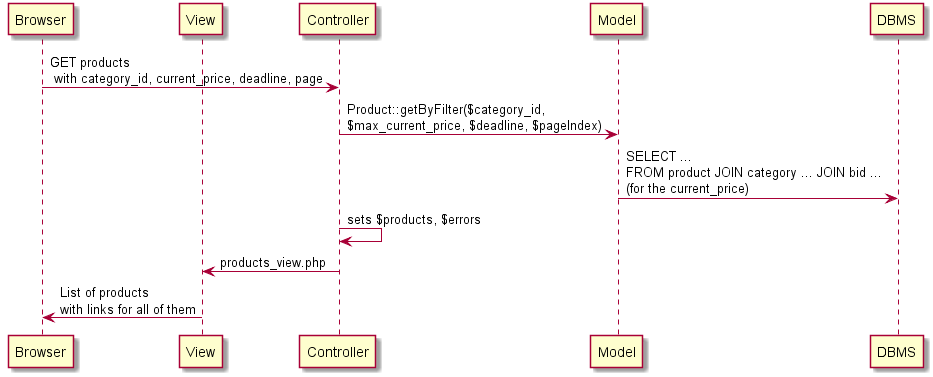

The diagram above was rendered by PlantUML. Its source (embedded in the PNG):
@startuml
participant Browser
participant View
participant Controller
participant Model
participant DBMS

Browser -> Controller: GET products\n with category_id, current_price, deadline, page
Controller -> Model: Product::getByFilter($category_id,\n$max_current_price, $deadline, $pageIndex)
Model -> DBMS: SELECT ... \nFROM product JOIN category ... JOIN bid ...\n(for the current_price)
Controller -> Controller: sets $products, $errors
Controller -> View: products_view.php
View -> Browser: List of products\nwith links for all of them
@enduml